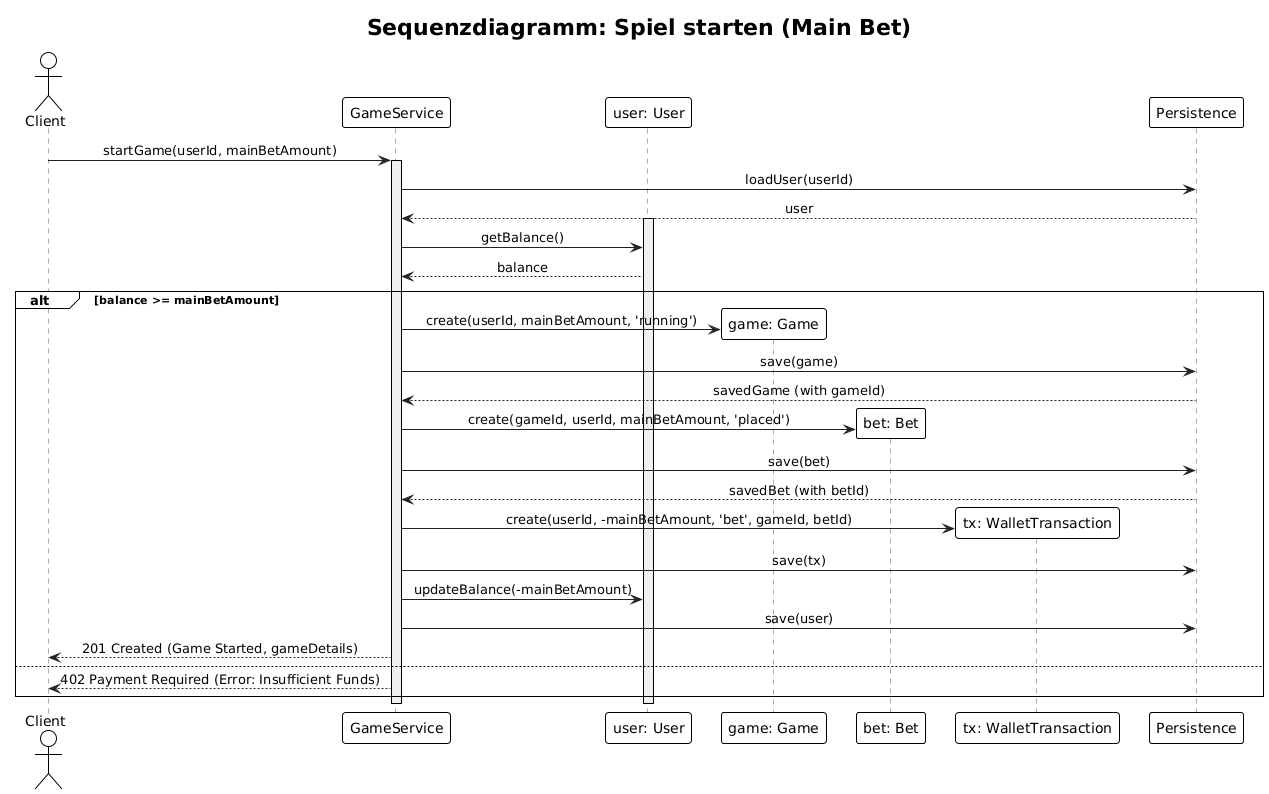

The diagram above was rendered by PlantUML. Its source (embedded in the PNG):
@startuml
!theme plain
title "Sequenzdiagramm: Spiel starten (Main Bet)"

actor Client
participant "GameService" as Service

' --- EURE KLASSEN SIND JETZT DIE LIFELINES ---
participant "user: User" as User
participant "game: Game" as Game
participant "bet: Bet" as Bet
participant "tx: WalletTransaction" as Tx
participant "Persistence" as DB
' --------------------------------------------

skinparam sequence {
    ParticipantBorderColor #333
    ParticipantBackgroundColor #EEE
    ActorBorderColor #333
    
    LifeLineBorderColor #AAA
    LifeLineBackgroundColor #F0F0F0

    ArrowColor #222
    MessageAlign center
}

Client -> Service: startGame(userId, mainBetAmount)
activate Service

    ' 1. Lade User und prüfe Guthaben
    Service -> DB: loadUser(userId)
    DB --> Service: user
    activate User
    
    Service -> User: getBalance()
    User --> Service: balance
    
    alt balance >= mainBetAmount
        ' 2. Erstelle das Spiel
        Service -> Game ** : create(userId, mainBetAmount, 'running')
        Service -> DB: save(game)
        DB --> Service: savedGame (with gameId)
        
        ' 3. Erstelle die Hauptwette (Main Bet)
        Service -> Bet ** : create(gameId, userId, mainBetAmount, 'placed')
        Service -> DB: save(bet)
        DB --> Service: savedBet (with betId)

        ' 4. Erstelle die Transaktion für den Einsatz
        Service -> Tx ** : create(userId, -mainBetAmount, 'bet', gameId, betId)
        Service -> DB: save(tx)
        
        ' 5. Aktualisiere das User-Guthaben
        Service -> User: updateBalance(-mainBetAmount)
        Service -> DB: save(user)

        Service --> Client: 201 Created (Game Started, gameDetails)
    else
        Service --> Client: 402 Payment Required (Error: Insufficient Funds)
    end
    deactivate User

deactivate Service
@enduml